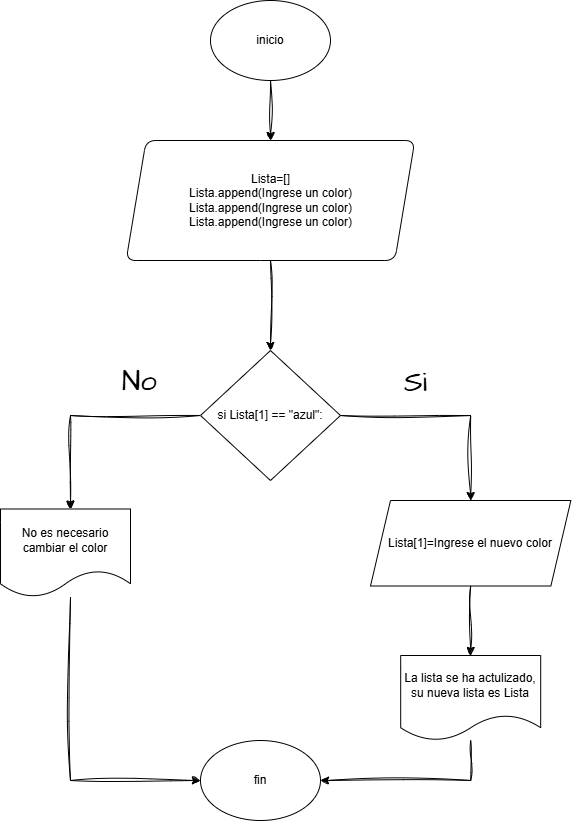

The diagram above was exported from draw.io. Its source (the exported page's mxGraphModel, read from the mxfile embedded in the PNG):
<mxGraphModel dx="872" dy="-643" grid="1" gridSize="10" guides="1" tooltips="1" connect="1" arrows="1" fold="1" page="1" pageScale="1" pageWidth="827" pageHeight="1169" math="0" shadow="0" adaptiveColors="simple">
  <root>
    <mxCell id="0" />
    <mxCell id="1" parent="0" />
    <mxCell id="uhQTdtI53ltZ2COBJoXG-113" style="edgeStyle=orthogonalEdgeStyle;rounded=0;sketch=1;hachureGap=4;jiggle=2;curveFitting=1;orthogonalLoop=1;jettySize=auto;html=1;fontFamily=Architects Daughter;fontSource=https%3A%2F%2Ffonts.googleapis.com%2Fcss%3Ffamily%3DArchitects%2BDaughter;" edge="1" parent="1" source="uhQTdtI53ltZ2COBJoXG-93" target="uhQTdtI53ltZ2COBJoXG-95">
      <mxGeometry relative="1" as="geometry" />
    </mxCell>
    <mxCell id="uhQTdtI53ltZ2COBJoXG-93" value="inicio" style="ellipse;whiteSpace=wrap;html=1;labelBackgroundColor=none;rounded=1;" vertex="1" parent="1">
      <mxGeometry x="939.99" y="1510" width="120" height="80" as="geometry" />
    </mxCell>
    <mxCell id="uhQTdtI53ltZ2COBJoXG-112" style="edgeStyle=orthogonalEdgeStyle;rounded=0;sketch=1;hachureGap=4;jiggle=2;curveFitting=1;orthogonalLoop=1;jettySize=auto;html=1;entryX=0.5;entryY=0;entryDx=0;entryDy=0;fontFamily=Architects Daughter;fontSource=https%3A%2F%2Ffonts.googleapis.com%2Fcss%3Ffamily%3DArchitects%2BDaughter;" edge="1" parent="1" source="uhQTdtI53ltZ2COBJoXG-95" target="uhQTdtI53ltZ2COBJoXG-97">
      <mxGeometry relative="1" as="geometry" />
    </mxCell>
    <mxCell id="uhQTdtI53ltZ2COBJoXG-95" value="Lista=[]&lt;div&gt;Lista.append(Ingrese un color)&lt;/div&gt;&lt;div&gt;Lista.append(Ingrese un color)&lt;/div&gt;&lt;div&gt;Lista.append(Ingrese un color)&lt;/div&gt;" style="shape=parallelogram;perimeter=parallelogramPerimeter;whiteSpace=wrap;html=1;fixedSize=1;labelBackgroundColor=none;rounded=1;" vertex="1" parent="1">
      <mxGeometry x="855.61" y="1650" width="288.75" height="120" as="geometry" />
    </mxCell>
    <mxCell id="uhQTdtI53ltZ2COBJoXG-109" style="edgeStyle=orthogonalEdgeStyle;rounded=0;sketch=1;hachureGap=4;jiggle=2;curveFitting=1;orthogonalLoop=1;jettySize=auto;html=1;entryX=0.5;entryY=0;entryDx=0;entryDy=0;fontFamily=Architects Daughter;fontSource=https%3A%2F%2Ffonts.googleapis.com%2Fcss%3Ffamily%3DArchitects%2BDaughter;" edge="1" parent="1" source="uhQTdtI53ltZ2COBJoXG-97" target="uhQTdtI53ltZ2COBJoXG-103">
      <mxGeometry relative="1" as="geometry" />
    </mxCell>
    <mxCell id="uhQTdtI53ltZ2COBJoXG-110" style="edgeStyle=orthogonalEdgeStyle;rounded=0;sketch=1;hachureGap=4;jiggle=2;curveFitting=1;orthogonalLoop=1;jettySize=auto;html=1;fontFamily=Architects Daughter;fontSource=https%3A%2F%2Ffonts.googleapis.com%2Fcss%3Ffamily%3DArchitects%2BDaughter;" edge="1" parent="1" source="uhQTdtI53ltZ2COBJoXG-97" target="uhQTdtI53ltZ2COBJoXG-100">
      <mxGeometry relative="1" as="geometry">
        <Array as="points">
          <mxPoint x="800" y="1925" />
        </Array>
      </mxGeometry>
    </mxCell>
    <mxCell id="uhQTdtI53ltZ2COBJoXG-97" value="si Lista[1] == &quot;azul&quot;:" style="rhombus;whiteSpace=wrap;html=1;" vertex="1" parent="1">
      <mxGeometry x="929.99" y="1860" width="139.99" height="130" as="geometry" />
    </mxCell>
    <mxCell id="uhQTdtI53ltZ2COBJoXG-111" style="edgeStyle=orthogonalEdgeStyle;rounded=0;sketch=1;hachureGap=4;jiggle=2;curveFitting=1;orthogonalLoop=1;jettySize=auto;html=1;entryX=1;entryY=0.5;entryDx=0;entryDy=0;fontFamily=Architects Daughter;fontSource=https%3A%2F%2Ffonts.googleapis.com%2Fcss%3Ffamily%3DArchitects%2BDaughter;" edge="1" parent="1" source="uhQTdtI53ltZ2COBJoXG-98" target="uhQTdtI53ltZ2COBJoXG-101">
      <mxGeometry relative="1" as="geometry">
        <Array as="points">
          <mxPoint x="1200" y="2290" />
        </Array>
      </mxGeometry>
    </mxCell>
    <mxCell id="uhQTdtI53ltZ2COBJoXG-98" value="La lista se ha actulizado, su nueva lista es Lista" style="shape=document;whiteSpace=wrap;html=1;boundedLbl=1;" vertex="1" parent="1">
      <mxGeometry x="1130.19" y="2165" width="140" height="85" as="geometry" />
    </mxCell>
    <mxCell id="uhQTdtI53ltZ2COBJoXG-116" style="edgeStyle=orthogonalEdgeStyle;rounded=0;sketch=1;hachureGap=4;jiggle=2;curveFitting=1;orthogonalLoop=1;jettySize=auto;html=1;entryX=0;entryY=0.5;entryDx=0;entryDy=0;fontFamily=Architects Daughter;fontSource=https%3A%2F%2Ffonts.googleapis.com%2Fcss%3Ffamily%3DArchitects%2BDaughter;" edge="1" parent="1" source="uhQTdtI53ltZ2COBJoXG-100" target="uhQTdtI53ltZ2COBJoXG-101">
      <mxGeometry relative="1" as="geometry">
        <Array as="points">
          <mxPoint x="800" y="2290" />
        </Array>
      </mxGeometry>
    </mxCell>
    <mxCell id="uhQTdtI53ltZ2COBJoXG-100" value="No es necesario cambiar el color" style="shape=document;whiteSpace=wrap;html=1;boundedLbl=1;" vertex="1" parent="1">
      <mxGeometry x="730" y="2018.5" width="130" height="88" as="geometry" />
    </mxCell>
    <mxCell id="uhQTdtI53ltZ2COBJoXG-101" value="fin" style="ellipse;whiteSpace=wrap;html=1;" vertex="1" parent="1">
      <mxGeometry x="929.99" y="2250" width="120" height="80" as="geometry" />
    </mxCell>
    <mxCell id="uhQTdtI53ltZ2COBJoXG-108" style="edgeStyle=orthogonalEdgeStyle;rounded=0;sketch=1;hachureGap=4;jiggle=2;curveFitting=1;orthogonalLoop=1;jettySize=auto;html=1;entryX=0.5;entryY=0;entryDx=0;entryDy=0;fontFamily=Architects Daughter;fontSource=https%3A%2F%2Ffonts.googleapis.com%2Fcss%3Ffamily%3DArchitects%2BDaughter;" edge="1" parent="1" source="uhQTdtI53ltZ2COBJoXG-103" target="uhQTdtI53ltZ2COBJoXG-98">
      <mxGeometry relative="1" as="geometry" />
    </mxCell>
    <mxCell id="uhQTdtI53ltZ2COBJoXG-103" value="Lista[1]=Ingrese el nuevo color" style="shape=parallelogram;perimeter=parallelogramPerimeter;whiteSpace=wrap;html=1;fixedSize=1;" vertex="1" parent="1">
      <mxGeometry x="1100" y="2010" width="200.38" height="85.5" as="geometry" />
    </mxCell>
    <mxCell id="uhQTdtI53ltZ2COBJoXG-114" value="&lt;font style=&quot;font-size: 29px;&quot;&gt;Si&lt;/font&gt;" style="text;html=1;align=center;verticalAlign=middle;resizable=0;points=[];autosize=1;strokeColor=none;fillColor=none;fontFamily=Architects Daughter;fontSource=https%3A%2F%2Ffonts.googleapis.com%2Fcss%3Ffamily%3DArchitects%2BDaughter;" vertex="1" parent="1">
      <mxGeometry x="1120" y="1868" width="50" height="50" as="geometry" />
    </mxCell>
    <mxCell id="uhQTdtI53ltZ2COBJoXG-115" value="&lt;div style=&quot;text-align: center;&quot;&gt;&lt;span style=&quot;font-size: 29px; text-wrap-mode: nowrap;&quot;&gt;No&lt;/span&gt;&lt;/div&gt;" style="text;whiteSpace=wrap;html=1;fontFamily=Architects Daughter;fontSource=https%3A%2F%2Ffonts.googleapis.com%2Fcss%3Ffamily%3DArchitects%2BDaughter;" vertex="1" parent="1">
      <mxGeometry x="850" y="1868" width="60" height="60" as="geometry" />
    </mxCell>
  </root>
</mxGraphModel>